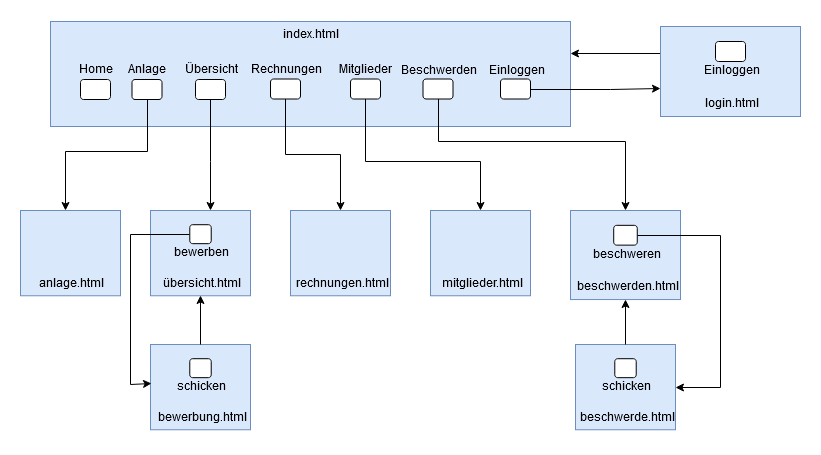

The diagram above was exported from draw.io. Its source (the exported page's mxGraphModel, read from the mxfile embedded in the PNG):
<mxGraphModel dx="767" dy="1124" grid="1" gridSize="10" guides="1" tooltips="1" connect="1" arrows="1" fold="1" page="1" pageScale="1" pageWidth="850" pageHeight="1100" math="0" shadow="0">
  <root>
    <mxCell id="0" />
    <mxCell id="1" parent="0" />
    <mxCell id="G1z74xkvm027GVkvezFf-157" value="" style="group" vertex="1" connectable="0" parent="1">
      <mxGeometry x="60" y="80" width="520" height="105" as="geometry" />
    </mxCell>
    <mxCell id="G1z74xkvm027GVkvezFf-76" value="" style="group" vertex="1" connectable="0" parent="G1z74xkvm027GVkvezFf-157">
      <mxGeometry y="-1" width="520" height="105" as="geometry" />
    </mxCell>
    <mxCell id="G1z74xkvm027GVkvezFf-1" value="" style="rounded=0;whiteSpace=wrap;html=1;fillColor=#dae8fc;strokeColor=#6c8ebf;" vertex="1" parent="G1z74xkvm027GVkvezFf-76">
      <mxGeometry y="1" width="520" height="105" as="geometry" />
    </mxCell>
    <mxCell id="G1z74xkvm027GVkvezFf-2" value="index.html" style="text;html=1;strokeColor=none;fillColor=none;align=center;verticalAlign=middle;whiteSpace=wrap;rounded=0;" vertex="1" parent="G1z74xkvm027GVkvezFf-76">
      <mxGeometry x="240" y="5" width="40" height="20" as="geometry" />
    </mxCell>
    <mxCell id="G1z74xkvm027GVkvezFf-12" value="Anlage" style="text;html=1;strokeColor=none;fillColor=none;align=center;verticalAlign=middle;whiteSpace=wrap;rounded=0;direction=south;" vertex="1" parent="G1z74xkvm027GVkvezFf-76">
      <mxGeometry x="86.5" y="30" width="20" height="40" as="geometry" />
    </mxCell>
    <mxCell id="G1z74xkvm027GVkvezFf-39" value="Home" style="text;html=1;strokeColor=none;fillColor=none;align=center;verticalAlign=middle;whiteSpace=wrap;rounded=0;direction=south;" vertex="1" parent="G1z74xkvm027GVkvezFf-76">
      <mxGeometry x="35" y="30" width="20" height="40" as="geometry" />
    </mxCell>
    <mxCell id="G1z74xkvm027GVkvezFf-13" value="Übersicht" style="text;html=1;strokeColor=none;fillColor=none;align=center;verticalAlign=middle;whiteSpace=wrap;rounded=0;direction=south;" vertex="1" parent="G1z74xkvm027GVkvezFf-76">
      <mxGeometry x="150" y="30" width="20" height="40" as="geometry" />
    </mxCell>
    <mxCell id="G1z74xkvm027GVkvezFf-14" value="&lt;div&gt;Rechnungen&lt;/div&gt;" style="text;html=1;strokeColor=none;fillColor=none;align=center;verticalAlign=middle;whiteSpace=wrap;rounded=0;direction=south;" vertex="1" parent="G1z74xkvm027GVkvezFf-76">
      <mxGeometry x="225" y="30" width="20" height="40" as="geometry" />
    </mxCell>
    <mxCell id="G1z74xkvm027GVkvezFf-16" value="Mitglieder" style="text;html=1;strokeColor=none;fillColor=none;align=center;verticalAlign=middle;whiteSpace=wrap;rounded=0;direction=south;" vertex="1" parent="G1z74xkvm027GVkvezFf-76">
      <mxGeometry x="305" y="30" width="20" height="40" as="geometry" />
    </mxCell>
    <mxCell id="G1z74xkvm027GVkvezFf-15" value="Beschwerden" style="text;html=1;strokeColor=none;fillColor=none;align=center;verticalAlign=middle;whiteSpace=wrap;rounded=0;direction=south;" vertex="1" parent="G1z74xkvm027GVkvezFf-76">
      <mxGeometry x="377.5" y="31" width="20" height="40" as="geometry" />
    </mxCell>
    <mxCell id="G1z74xkvm027GVkvezFf-17" value="Einloggen" style="text;html=1;strokeColor=none;fillColor=none;align=center;verticalAlign=middle;whiteSpace=wrap;rounded=0;direction=south;" vertex="1" parent="G1z74xkvm027GVkvezFf-76">
      <mxGeometry x="455" y="31" width="20" height="40" as="geometry" />
    </mxCell>
    <mxCell id="G1z74xkvm027GVkvezFf-158" value="" style="rounded=1;whiteSpace=wrap;html=1;" vertex="1" parent="G1z74xkvm027GVkvezFf-76">
      <mxGeometry x="30" y="59" width="30" height="20" as="geometry" />
    </mxCell>
    <mxCell id="G1z74xkvm027GVkvezFf-159" value="" style="group" vertex="1" connectable="0" parent="G1z74xkvm027GVkvezFf-76">
      <mxGeometry x="81.5" y="59" width="30" height="20" as="geometry" />
    </mxCell>
    <mxCell id="G1z74xkvm027GVkvezFf-7" value="" style="rounded=1;whiteSpace=wrap;html=1;" vertex="1" parent="G1z74xkvm027GVkvezFf-159">
      <mxGeometry width="30" height="20" as="geometry" />
    </mxCell>
    <mxCell id="G1z74xkvm027GVkvezFf-9" value="" style="rounded=1;whiteSpace=wrap;html=1;" vertex="1" parent="G1z74xkvm027GVkvezFf-76">
      <mxGeometry x="145" y="59" width="30" height="20" as="geometry" />
    </mxCell>
    <mxCell id="G1z74xkvm027GVkvezFf-11" value="" style="rounded=1;whiteSpace=wrap;html=1;" vertex="1" parent="G1z74xkvm027GVkvezFf-76">
      <mxGeometry x="220" y="58.5" width="30" height="20" as="geometry" />
    </mxCell>
    <mxCell id="G1z74xkvm027GVkvezFf-23" value="" style="rounded=1;whiteSpace=wrap;html=1;" vertex="1" parent="G1z74xkvm027GVkvezFf-76">
      <mxGeometry x="300" y="58.5" width="30" height="20" as="geometry" />
    </mxCell>
    <mxCell id="G1z74xkvm027GVkvezFf-19" value="" style="rounded=1;whiteSpace=wrap;html=1;" vertex="1" parent="G1z74xkvm027GVkvezFf-76">
      <mxGeometry x="372.5" y="58.5" width="30" height="20" as="geometry" />
    </mxCell>
    <mxCell id="G1z74xkvm027GVkvezFf-21" value="" style="rounded=1;whiteSpace=wrap;html=1;" vertex="1" parent="G1z74xkvm027GVkvezFf-76">
      <mxGeometry x="450" y="58.5" width="30" height="20" as="geometry" />
    </mxCell>
    <mxCell id="G1z74xkvm027GVkvezFf-163" style="edgeStyle=orthogonalEdgeStyle;rounded=0;orthogonalLoop=1;jettySize=auto;html=1;entryX=0;entryY=0.694;entryDx=0;entryDy=0;entryPerimeter=0;" edge="1" parent="1" source="G1z74xkvm027GVkvezFf-21" target="G1z74xkvm027GVkvezFf-60">
      <mxGeometry relative="1" as="geometry">
        <Array as="points">
          <mxPoint x="620" y="148" />
          <mxPoint x="620" y="148" />
        </Array>
      </mxGeometry>
    </mxCell>
    <mxCell id="G1z74xkvm027GVkvezFf-165" style="edgeStyle=orthogonalEdgeStyle;rounded=0;orthogonalLoop=1;jettySize=auto;html=1;entryX=1;entryY=0.305;entryDx=0;entryDy=0;entryPerimeter=0;" edge="1" parent="1" source="G1z74xkvm027GVkvezFf-83" target="G1z74xkvm027GVkvezFf-1">
      <mxGeometry relative="1" as="geometry">
        <Array as="points">
          <mxPoint x="690" y="112" />
          <mxPoint x="690" y="112" />
        </Array>
      </mxGeometry>
    </mxCell>
    <mxCell id="G1z74xkvm027GVkvezFf-173" value="" style="group" vertex="1" connectable="0" parent="1">
      <mxGeometry x="670" y="85" width="140" height="95" as="geometry" />
    </mxCell>
    <mxCell id="G1z74xkvm027GVkvezFf-85" value="" style="group" vertex="1" connectable="0" parent="G1z74xkvm027GVkvezFf-173">
      <mxGeometry width="140" height="95" as="geometry" />
    </mxCell>
    <mxCell id="G1z74xkvm027GVkvezFf-62" value="" style="group" vertex="1" connectable="0" parent="G1z74xkvm027GVkvezFf-85">
      <mxGeometry width="140" height="95" as="geometry" />
    </mxCell>
    <mxCell id="G1z74xkvm027GVkvezFf-60" value="" style="rounded=0;whiteSpace=wrap;html=1;fillColor=#dae8fc;strokeColor=#6c8ebf;" vertex="1" parent="G1z74xkvm027GVkvezFf-62">
      <mxGeometry width="140" height="90.00000000000003" as="geometry" />
    </mxCell>
    <mxCell id="G1z74xkvm027GVkvezFf-82" value="Einloggen" style="text;html=1;strokeColor=none;fillColor=none;align=center;verticalAlign=middle;whiteSpace=wrap;rounded=0;direction=south;" vertex="1" parent="G1z74xkvm027GVkvezFf-62">
      <mxGeometry x="60" y="25" width="20" height="40" as="geometry" />
    </mxCell>
    <mxCell id="G1z74xkvm027GVkvezFf-83" value="" style="rounded=1;whiteSpace=wrap;html=1;" vertex="1" parent="G1z74xkvm027GVkvezFf-62">
      <mxGeometry x="55" y="15" width="30" height="20" as="geometry" />
    </mxCell>
    <mxCell id="G1z74xkvm027GVkvezFf-61" value="login.html" style="text;html=1;strokeColor=none;fillColor=none;align=center;verticalAlign=middle;whiteSpace=wrap;rounded=0;" vertex="1" parent="G1z74xkvm027GVkvezFf-62">
      <mxGeometry x="64.61538461538464" y="69.03296703296704" width="10.769230769230768" height="17.142857142857142" as="geometry" />
    </mxCell>
    <mxCell id="G1z74xkvm027GVkvezFf-178" value="" style="group" vertex="1" connectable="0" parent="1">
      <mxGeometry x="30" y="269" width="100" height="90" as="geometry" />
    </mxCell>
    <mxCell id="G1z74xkvm027GVkvezFf-179" value="" style="group" vertex="1" connectable="0" parent="G1z74xkvm027GVkvezFf-178">
      <mxGeometry width="100" height="90" as="geometry" />
    </mxCell>
    <mxCell id="G1z74xkvm027GVkvezFf-180" value="" style="rounded=0;whiteSpace=wrap;html=1;fillColor=#dae8fc;strokeColor=#6c8ebf;" vertex="1" parent="G1z74xkvm027GVkvezFf-179">
      <mxGeometry width="100" height="85.26315789473686" as="geometry" />
    </mxCell>
    <mxCell id="G1z74xkvm027GVkvezFf-183" value="anlage.html" style="text;html=1;strokeColor=none;fillColor=none;align=center;verticalAlign=middle;whiteSpace=wrap;rounded=0;" vertex="1" parent="G1z74xkvm027GVkvezFf-179">
      <mxGeometry x="46.15384615384617" y="65.39965297860034" width="7.692307692307691" height="16.240601503759397" as="geometry" />
    </mxCell>
    <mxCell id="G1z74xkvm027GVkvezFf-184" value="" style="group" vertex="1" connectable="0" parent="1">
      <mxGeometry x="160" y="269" width="100" height="90" as="geometry" />
    </mxCell>
    <mxCell id="G1z74xkvm027GVkvezFf-185" value="" style="group" vertex="1" connectable="0" parent="G1z74xkvm027GVkvezFf-184">
      <mxGeometry width="100" height="90" as="geometry" />
    </mxCell>
    <mxCell id="G1z74xkvm027GVkvezFf-186" value="" style="rounded=0;whiteSpace=wrap;html=1;fillColor=#dae8fc;strokeColor=#6c8ebf;" vertex="1" parent="G1z74xkvm027GVkvezFf-185">
      <mxGeometry width="100" height="85.26315789473686" as="geometry" />
    </mxCell>
    <mxCell id="G1z74xkvm027GVkvezFf-187" value="bewerben" style="text;html=1;strokeColor=none;fillColor=none;align=center;verticalAlign=middle;whiteSpace=wrap;rounded=0;direction=south;" vertex="1" parent="G1z74xkvm027GVkvezFf-185">
      <mxGeometry x="42.857142857142854" y="23.684210526315788" width="14.285714285714285" height="37.89473684210526" as="geometry" />
    </mxCell>
    <mxCell id="G1z74xkvm027GVkvezFf-188" value="" style="rounded=1;whiteSpace=wrap;html=1;" vertex="1" parent="G1z74xkvm027GVkvezFf-185">
      <mxGeometry x="39.285714285714285" y="14.210526315789473" width="21.428571428571427" height="18.94736842105263" as="geometry" />
    </mxCell>
    <mxCell id="G1z74xkvm027GVkvezFf-189" value="übersicht.html" style="text;html=1;strokeColor=none;fillColor=none;align=center;verticalAlign=middle;whiteSpace=wrap;rounded=0;" vertex="1" parent="G1z74xkvm027GVkvezFf-185">
      <mxGeometry x="46.15384615384617" y="65.39965297860034" width="7.692307692307691" height="16.240601503759397" as="geometry" />
    </mxCell>
    <mxCell id="G1z74xkvm027GVkvezFf-190" value="" style="group" vertex="1" connectable="0" parent="1">
      <mxGeometry x="300" y="269" width="100" height="90" as="geometry" />
    </mxCell>
    <mxCell id="G1z74xkvm027GVkvezFf-191" value="" style="group" vertex="1" connectable="0" parent="G1z74xkvm027GVkvezFf-190">
      <mxGeometry width="100" height="90" as="geometry" />
    </mxCell>
    <mxCell id="G1z74xkvm027GVkvezFf-192" value="" style="rounded=0;whiteSpace=wrap;html=1;fillColor=#dae8fc;strokeColor=#6c8ebf;" vertex="1" parent="G1z74xkvm027GVkvezFf-191">
      <mxGeometry width="100" height="85.26315789473686" as="geometry" />
    </mxCell>
    <mxCell id="G1z74xkvm027GVkvezFf-195" value="rechnungen.html" style="text;html=1;strokeColor=none;fillColor=none;align=center;verticalAlign=middle;whiteSpace=wrap;rounded=0;" vertex="1" parent="G1z74xkvm027GVkvezFf-191">
      <mxGeometry x="46.15384615384617" y="65.39965297860034" width="7.692307692307691" height="16.240601503759397" as="geometry" />
    </mxCell>
    <mxCell id="G1z74xkvm027GVkvezFf-196" value="" style="group" vertex="1" connectable="0" parent="1">
      <mxGeometry x="440" y="269" width="100" height="90" as="geometry" />
    </mxCell>
    <mxCell id="G1z74xkvm027GVkvezFf-197" value="" style="group" vertex="1" connectable="0" parent="G1z74xkvm027GVkvezFf-196">
      <mxGeometry width="100" height="90" as="geometry" />
    </mxCell>
    <mxCell id="G1z74xkvm027GVkvezFf-198" value="" style="rounded=0;whiteSpace=wrap;html=1;fillColor=#dae8fc;strokeColor=#6c8ebf;" vertex="1" parent="G1z74xkvm027GVkvezFf-197">
      <mxGeometry width="100" height="85.26315789473686" as="geometry" />
    </mxCell>
    <mxCell id="G1z74xkvm027GVkvezFf-199" value="mitglieder.html" style="text;html=1;strokeColor=none;fillColor=none;align=center;verticalAlign=middle;whiteSpace=wrap;rounded=0;" vertex="1" parent="G1z74xkvm027GVkvezFf-197">
      <mxGeometry x="46.15384615384617" y="65.39965297860034" width="7.692307692307691" height="16.240601503759397" as="geometry" />
    </mxCell>
    <mxCell id="G1z74xkvm027GVkvezFf-204" style="edgeStyle=orthogonalEdgeStyle;rounded=0;orthogonalLoop=1;jettySize=auto;html=1;entryX=0.445;entryY=0;entryDx=0;entryDy=0;entryPerimeter=0;" edge="1" parent="1" source="G1z74xkvm027GVkvezFf-7" target="G1z74xkvm027GVkvezFf-180">
      <mxGeometry relative="1" as="geometry">
        <Array as="points">
          <mxPoint x="157" y="210" />
          <mxPoint x="75" y="210" />
        </Array>
      </mxGeometry>
    </mxCell>
    <mxCell id="G1z74xkvm027GVkvezFf-206" style="edgeStyle=orthogonalEdgeStyle;rounded=0;orthogonalLoop=1;jettySize=auto;html=1;" edge="1" parent="1" source="G1z74xkvm027GVkvezFf-9" target="G1z74xkvm027GVkvezFf-186">
      <mxGeometry relative="1" as="geometry">
        <Array as="points">
          <mxPoint x="220" y="220" />
          <mxPoint x="220" y="220" />
        </Array>
      </mxGeometry>
    </mxCell>
    <mxCell id="G1z74xkvm027GVkvezFf-207" style="edgeStyle=orthogonalEdgeStyle;rounded=0;orthogonalLoop=1;jettySize=auto;html=1;" edge="1" parent="1" source="G1z74xkvm027GVkvezFf-11" target="G1z74xkvm027GVkvezFf-192">
      <mxGeometry relative="1" as="geometry" />
    </mxCell>
    <mxCell id="G1z74xkvm027GVkvezFf-209" value="" style="group" vertex="1" connectable="0" parent="1">
      <mxGeometry x="160" y="403" width="100" height="90" as="geometry" />
    </mxCell>
    <mxCell id="G1z74xkvm027GVkvezFf-210" value="" style="group" vertex="1" connectable="0" parent="G1z74xkvm027GVkvezFf-209">
      <mxGeometry width="100" height="90" as="geometry" />
    </mxCell>
    <mxCell id="G1z74xkvm027GVkvezFf-211" value="" style="rounded=0;whiteSpace=wrap;html=1;fillColor=#dae8fc;strokeColor=#6c8ebf;" vertex="1" parent="G1z74xkvm027GVkvezFf-210">
      <mxGeometry width="100" height="85.26315789473686" as="geometry" />
    </mxCell>
    <mxCell id="G1z74xkvm027GVkvezFf-212" value="schicken" style="text;html=1;strokeColor=none;fillColor=none;align=center;verticalAlign=middle;whiteSpace=wrap;rounded=0;direction=south;" vertex="1" parent="G1z74xkvm027GVkvezFf-210">
      <mxGeometry x="42.857142857142854" y="23.684210526315788" width="14.285714285714285" height="37.89473684210526" as="geometry" />
    </mxCell>
    <mxCell id="G1z74xkvm027GVkvezFf-213" value="" style="rounded=1;whiteSpace=wrap;html=1;" vertex="1" parent="G1z74xkvm027GVkvezFf-210">
      <mxGeometry x="39.285714285714285" y="14.210526315789473" width="21.428571428571427" height="18.94736842105263" as="geometry" />
    </mxCell>
    <mxCell id="G1z74xkvm027GVkvezFf-214" value="bewerbung.html" style="text;html=1;strokeColor=none;fillColor=none;align=center;verticalAlign=middle;whiteSpace=wrap;rounded=0;" vertex="1" parent="G1z74xkvm027GVkvezFf-210">
      <mxGeometry x="46.15384615384617" y="65.39965297860034" width="7.692307692307691" height="16.240601503759397" as="geometry" />
    </mxCell>
    <mxCell id="G1z74xkvm027GVkvezFf-215" style="edgeStyle=orthogonalEdgeStyle;rounded=0;orthogonalLoop=1;jettySize=auto;html=1;exitX=0;exitY=0.5;exitDx=0;exitDy=0;entryX=0.01;entryY=0.463;entryDx=0;entryDy=0;entryPerimeter=0;" edge="1" parent="1" source="G1z74xkvm027GVkvezFf-188" target="G1z74xkvm027GVkvezFf-211">
      <mxGeometry relative="1" as="geometry">
        <mxPoint x="160" y="403" as="targetPoint" />
        <Array as="points">
          <mxPoint x="140" y="293" />
          <mxPoint x="140" y="443" />
        </Array>
      </mxGeometry>
    </mxCell>
    <mxCell id="G1z74xkvm027GVkvezFf-216" style="edgeStyle=orthogonalEdgeStyle;rounded=0;orthogonalLoop=1;jettySize=auto;html=1;entryX=0.5;entryY=1;entryDx=0;entryDy=0;" edge="1" parent="1" source="G1z74xkvm027GVkvezFf-211" target="G1z74xkvm027GVkvezFf-186">
      <mxGeometry relative="1" as="geometry" />
    </mxCell>
    <mxCell id="G1z74xkvm027GVkvezFf-226" value="" style="group" vertex="1" connectable="0" parent="1">
      <mxGeometry x="580" y="269" width="110" height="94" as="geometry" />
    </mxCell>
    <mxCell id="G1z74xkvm027GVkvezFf-227" value="" style="group" vertex="1" connectable="0" parent="G1z74xkvm027GVkvezFf-226">
      <mxGeometry width="110.00000000000001" height="94" as="geometry" />
    </mxCell>
    <mxCell id="G1z74xkvm027GVkvezFf-228" value="" style="rounded=0;whiteSpace=wrap;html=1;fillColor=#dae8fc;strokeColor=#6c8ebf;" vertex="1" parent="G1z74xkvm027GVkvezFf-227">
      <mxGeometry width="110.00000000000001" height="89.05263157894738" as="geometry" />
    </mxCell>
    <mxCell id="G1z74xkvm027GVkvezFf-229" value="beschweren" style="text;html=1;strokeColor=none;fillColor=none;align=center;verticalAlign=middle;whiteSpace=wrap;rounded=0;direction=south;" vertex="1" parent="G1z74xkvm027GVkvezFf-227">
      <mxGeometry x="47.142857142857146" y="24.736842105263158" width="15.714285714285715" height="39.578947368421055" as="geometry" />
    </mxCell>
    <mxCell id="G1z74xkvm027GVkvezFf-230" value="" style="rounded=1;whiteSpace=wrap;html=1;" vertex="1" parent="G1z74xkvm027GVkvezFf-227">
      <mxGeometry x="43.214285714285715" y="14.842105263157894" width="23.571428571428573" height="19.789473684210527" as="geometry" />
    </mxCell>
    <mxCell id="G1z74xkvm027GVkvezFf-231" value="beschwerden.html" style="text;html=1;strokeColor=none;fillColor=none;align=center;verticalAlign=middle;whiteSpace=wrap;rounded=0;" vertex="1" parent="G1z74xkvm027GVkvezFf-227">
      <mxGeometry x="50.76923076923079" y="68.3063042220937" width="8.46153846153846" height="16.962406015037594" as="geometry" />
    </mxCell>
    <mxCell id="G1z74xkvm027GVkvezFf-239" value="" style="group" vertex="1" connectable="0" parent="1">
      <mxGeometry x="585" y="403" width="100" height="90" as="geometry" />
    </mxCell>
    <mxCell id="G1z74xkvm027GVkvezFf-240" value="" style="group" vertex="1" connectable="0" parent="G1z74xkvm027GVkvezFf-239">
      <mxGeometry width="100" height="90" as="geometry" />
    </mxCell>
    <mxCell id="G1z74xkvm027GVkvezFf-241" value="" style="rounded=0;whiteSpace=wrap;html=1;fillColor=#dae8fc;strokeColor=#6c8ebf;" vertex="1" parent="G1z74xkvm027GVkvezFf-240">
      <mxGeometry width="100" height="85.26315789473686" as="geometry" />
    </mxCell>
    <mxCell id="G1z74xkvm027GVkvezFf-242" value="schicken" style="text;html=1;strokeColor=none;fillColor=none;align=center;verticalAlign=middle;whiteSpace=wrap;rounded=0;direction=south;" vertex="1" parent="G1z74xkvm027GVkvezFf-240">
      <mxGeometry x="42.857142857142854" y="23.684210526315788" width="14.285714285714285" height="37.89473684210526" as="geometry" />
    </mxCell>
    <mxCell id="G1z74xkvm027GVkvezFf-243" value="" style="rounded=1;whiteSpace=wrap;html=1;" vertex="1" parent="G1z74xkvm027GVkvezFf-240">
      <mxGeometry x="39.285714285714285" y="14.210526315789473" width="21.428571428571427" height="18.94736842105263" as="geometry" />
    </mxCell>
    <mxCell id="G1z74xkvm027GVkvezFf-244" value="beschwerde.html" style="text;html=1;strokeColor=none;fillColor=none;align=center;verticalAlign=middle;whiteSpace=wrap;rounded=0;" vertex="1" parent="G1z74xkvm027GVkvezFf-240">
      <mxGeometry x="46.15384615384617" y="65.39965297860034" width="7.692307692307691" height="16.240601503759397" as="geometry" />
    </mxCell>
    <mxCell id="G1z74xkvm027GVkvezFf-247" style="edgeStyle=orthogonalEdgeStyle;rounded=0;orthogonalLoop=1;jettySize=auto;html=1;entryX=0.5;entryY=0;entryDx=0;entryDy=0;" edge="1" parent="1" source="G1z74xkvm027GVkvezFf-19" target="G1z74xkvm027GVkvezFf-228">
      <mxGeometry relative="1" as="geometry">
        <Array as="points">
          <mxPoint x="448" y="200" />
          <mxPoint x="635" y="200" />
        </Array>
      </mxGeometry>
    </mxCell>
    <mxCell id="G1z74xkvm027GVkvezFf-248" style="edgeStyle=orthogonalEdgeStyle;rounded=0;orthogonalLoop=1;jettySize=auto;html=1;entryX=0.5;entryY=0;entryDx=0;entryDy=0;" edge="1" parent="1" source="G1z74xkvm027GVkvezFf-23" target="G1z74xkvm027GVkvezFf-198">
      <mxGeometry relative="1" as="geometry">
        <Array as="points">
          <mxPoint x="375" y="220" />
          <mxPoint x="490" y="220" />
        </Array>
      </mxGeometry>
    </mxCell>
    <mxCell id="G1z74xkvm027GVkvezFf-249" style="edgeStyle=orthogonalEdgeStyle;rounded=0;orthogonalLoop=1;jettySize=auto;html=1;exitX=1;exitY=0.5;exitDx=0;exitDy=0;entryX=1;entryY=0.5;entryDx=0;entryDy=0;" edge="1" parent="1" source="G1z74xkvm027GVkvezFf-230" target="G1z74xkvm027GVkvezFf-241">
      <mxGeometry relative="1" as="geometry">
        <mxPoint x="720" y="453" as="targetPoint" />
        <Array as="points">
          <mxPoint x="730" y="294" />
          <mxPoint x="730" y="446" />
        </Array>
      </mxGeometry>
    </mxCell>
    <mxCell id="G1z74xkvm027GVkvezFf-250" style="edgeStyle=orthogonalEdgeStyle;rounded=0;orthogonalLoop=1;jettySize=auto;html=1;entryX=0.5;entryY=1;entryDx=0;entryDy=0;" edge="1" parent="1" source="G1z74xkvm027GVkvezFf-241" target="G1z74xkvm027GVkvezFf-228">
      <mxGeometry relative="1" as="geometry" />
    </mxCell>
  </root>
</mxGraphModel>